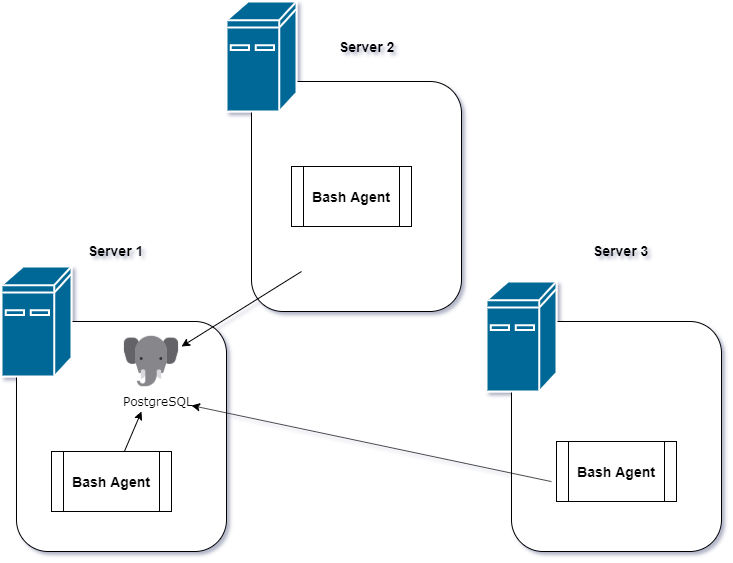

The diagram above was exported from draw.io. Its source (the exported page's mxGraphModel, read from the mxfile embedded in the PNG):
<mxGraphModel dx="868" dy="433" grid="0" gridSize="10" guides="1" tooltips="1" connect="1" arrows="1" fold="1" page="0" pageScale="1" pageWidth="850" pageHeight="1100" background="none" math="0" shadow="1">
  <root>
    <mxCell id="0" />
    <mxCell id="1" parent="0" />
    <mxCell id="KKCxkUu-sI5RAHDDC8Uh-17" value="" style="rounded=1;whiteSpace=wrap;html=1;" parent="1" vertex="1">
      <mxGeometry x="550" y="340" width="210" height="230" as="geometry" />
    </mxCell>
    <mxCell id="KKCxkUu-sI5RAHDDC8Uh-15" value="" style="shape=mxgraph.cisco.computers_and_peripherals.ibm_mini_as400;html=1;pointerEvents=1;dashed=0;fillColor=#036897;strokeColor=#ffffff;strokeWidth=2;verticalLabelPosition=bottom;verticalAlign=top;align=center;outlineConnect=0;" parent="1" vertex="1">
      <mxGeometry x="525" y="300" width="70" height="110" as="geometry" />
    </mxCell>
    <mxCell id="KKCxkUu-sI5RAHDDC8Uh-21" value="&lt;font style=&quot;font-size: 14px&quot;&gt;&lt;b&gt;Bash Agent&lt;/b&gt;&lt;/font&gt;" style="shape=process;whiteSpace=wrap;html=1;backgroundOutline=1;" parent="1" vertex="1">
      <mxGeometry x="595" y="460" width="120" height="60" as="geometry" />
    </mxCell>
    <mxCell id="KKCxkUu-sI5RAHDDC8Uh-22" value="" style="rounded=1;whiteSpace=wrap;html=1;" parent="1" vertex="1">
      <mxGeometry x="290" y="100" width="210" height="230" as="geometry" />
    </mxCell>
    <mxCell id="KKCxkUu-sI5RAHDDC8Uh-5" value="" style="shape=mxgraph.cisco.computers_and_peripherals.ibm_mini_as400;html=1;pointerEvents=1;dashed=0;fillColor=#036897;strokeColor=#ffffff;strokeWidth=2;verticalLabelPosition=bottom;verticalAlign=top;align=center;outlineConnect=0;" parent="1" vertex="1">
      <mxGeometry x="265" y="20" width="70" height="110" as="geometry" />
    </mxCell>
    <mxCell id="KKCxkUu-sI5RAHDDC8Uh-23" value="" style="rounded=1;whiteSpace=wrap;html=1;" parent="1" vertex="1">
      <mxGeometry x="55" y="340" width="210" height="230" as="geometry" />
    </mxCell>
    <mxCell id="KKCxkUu-sI5RAHDDC8Uh-14" value="" style="shape=mxgraph.cisco.computers_and_peripherals.ibm_mini_as400;html=1;pointerEvents=1;dashed=0;fillColor=#036897;strokeColor=#ffffff;strokeWidth=2;verticalLabelPosition=bottom;verticalAlign=top;align=center;outlineConnect=0;" parent="1" vertex="1">
      <mxGeometry x="40" y="285" width="70" height="110" as="geometry" />
    </mxCell>
    <mxCell id="KKCxkUu-sI5RAHDDC8Uh-20" value="&lt;font style=&quot;font-size: 14px&quot;&gt;&lt;b&gt;Bash Agent&lt;/b&gt;&lt;/font&gt;" style="shape=process;whiteSpace=wrap;html=1;backgroundOutline=1;" parent="1" vertex="1">
      <mxGeometry x="90" y="470" width="120" height="60" as="geometry" />
    </mxCell>
    <mxCell id="KKCxkUu-sI5RAHDDC8Uh-18" value="&lt;font style=&quot;font-size: 14px&quot;&gt;&lt;b&gt;Bash Agent&lt;/b&gt;&lt;/font&gt;" style="shape=process;whiteSpace=wrap;html=1;backgroundOutline=1;" parent="1" vertex="1">
      <mxGeometry x="330" y="185" width="120" height="60" as="geometry" />
    </mxCell>
    <mxCell id="KKCxkUu-sI5RAHDDC8Uh-24" value="&lt;font style=&quot;font-size: 14px&quot;&gt;&lt;b&gt;Server 2&lt;/b&gt;&lt;/font&gt;" style="text;html=1;align=center;verticalAlign=middle;resizable=0;points=[];;autosize=1;" parent="1" vertex="1">
      <mxGeometry x="370" y="55" width="70" height="20" as="geometry" />
    </mxCell>
    <mxCell id="KKCxkUu-sI5RAHDDC8Uh-27" value="&lt;font style=&quot;font-size: 14px&quot;&gt;&lt;b&gt;Server 1&lt;br&gt;&lt;br&gt;&lt;/b&gt;&lt;/font&gt;" style="text;html=1;" parent="1" vertex="1">
      <mxGeometry x="125" y="255" width="70" height="30" as="geometry" />
    </mxCell>
    <mxCell id="KKCxkUu-sI5RAHDDC8Uh-28" value="&lt;font style=&quot;font-size: 14px&quot;&gt;&lt;b&gt;Server 3&lt;br&gt;&lt;br&gt;&lt;/b&gt;&lt;/font&gt;" style="text;html=1;" parent="1" vertex="1">
      <mxGeometry x="630" y="255" width="70" height="30" as="geometry" />
    </mxCell>
    <mxCell id="KKCxkUu-sI5RAHDDC8Uh-30" value="" style="shape=image;html=1;verticalAlign=top;verticalLabelPosition=bottom;labelBackgroundColor=#ffffff;imageAspect=0;aspect=fixed;image=https://cdn3.iconfinder.com/data/icons/animal-flat-colors/64/elepant-128.png" parent="1" vertex="1">
      <mxGeometry x="160" y="350" width="60" height="60" as="geometry" />
    </mxCell>
    <mxCell id="KKCxkUu-sI5RAHDDC8Uh-31" value="&lt;div style=&quot;text-align: justify&quot;&gt;&lt;span&gt;&lt;font face=&quot;Verdana&quot;&gt;PostgreSQL&lt;/font&gt;&lt;/span&gt;&lt;/div&gt;" style="text;html=1;strokeColor=none;fillColor=none;align=left;verticalAlign=middle;whiteSpace=wrap;rounded=0;" parent="1" vertex="1">
      <mxGeometry x="160" y="410" width="40" height="20" as="geometry" />
    </mxCell>
    <mxCell id="KKCxkUu-sI5RAHDDC8Uh-37" value="" style="endArrow=classic;html=1;entryX=1;entryY=0.25;entryDx=0;entryDy=0;" parent="1" target="KKCxkUu-sI5RAHDDC8Uh-30" edge="1">
      <mxGeometry width="50" height="50" relative="1" as="geometry">
        <mxPoint x="340" y="290" as="sourcePoint" />
        <mxPoint x="230" y="360" as="targetPoint" />
      </mxGeometry>
    </mxCell>
    <mxCell id="KKCxkUu-sI5RAHDDC8Uh-39" value="" style="endArrow=classic;html=1;entryX=0.5;entryY=1;entryDx=0;entryDy=0;" parent="1" source="KKCxkUu-sI5RAHDDC8Uh-20" target="KKCxkUu-sI5RAHDDC8Uh-31" edge="1">
      <mxGeometry width="50" height="50" relative="1" as="geometry">
        <mxPoint x="245" y="430" as="sourcePoint" />
        <mxPoint x="195" y="460" as="targetPoint" />
      </mxGeometry>
    </mxCell>
    <mxCell id="KKCxkUu-sI5RAHDDC8Uh-40" value="" style="endArrow=classic;html=1;exitX=0.19;exitY=0.696;exitDx=0;exitDy=0;exitPerimeter=0;" parent="1" source="KKCxkUu-sI5RAHDDC8Uh-17" edge="1">
      <mxGeometry width="50" height="50" relative="1" as="geometry">
        <mxPoint x="360" y="309.9999999999999" as="sourcePoint" />
        <mxPoint x="230" y="424" as="targetPoint" />
      </mxGeometry>
    </mxCell>
  </root>
</mxGraphModel>